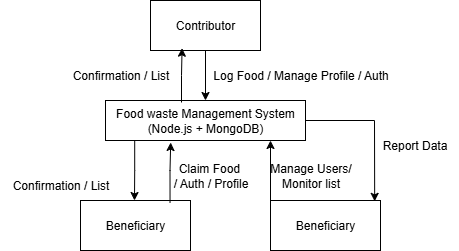

The diagram above was exported from draw.io. Its source (the exported page's mxGraphModel, read from the mxfile embedded in the PNG):
<mxGraphModel dx="815" dy="444" grid="1" gridSize="10" guides="1" tooltips="1" connect="1" arrows="1" fold="1" page="1" pageScale="1" pageWidth="827" pageHeight="1169" math="0" shadow="0">
  <root>
    <mxCell id="0" />
    <mxCell id="1" parent="0" />
    <mxCell id="jxBI9MSp_zhWRYc1D4_m-3" value="" style="edgeStyle=orthogonalEdgeStyle;rounded=0;orthogonalLoop=1;jettySize=auto;html=1;" edge="1" parent="1" source="jxBI9MSp_zhWRYc1D4_m-1" target="jxBI9MSp_zhWRYc1D4_m-2">
      <mxGeometry relative="1" as="geometry" />
    </mxCell>
    <mxCell id="jxBI9MSp_zhWRYc1D4_m-1" value="Contributor" style="html=1;whiteSpace=wrap;" vertex="1" parent="1">
      <mxGeometry x="150" y="90" width="110" height="50" as="geometry" />
    </mxCell>
    <mxCell id="jxBI9MSp_zhWRYc1D4_m-2" value="Food waste Management System&lt;div&gt;(Node.js + MongoDB)&lt;/div&gt;" style="html=1;whiteSpace=wrap;" vertex="1" parent="1">
      <mxGeometry x="105" y="190" width="200" height="40" as="geometry" />
    </mxCell>
    <mxCell id="jxBI9MSp_zhWRYc1D4_m-4" value="Log Food / Manage Profile / Auth" style="text;html=1;align=center;verticalAlign=middle;resizable=0;points=[];autosize=1;strokeColor=none;fillColor=none;" vertex="1" parent="1">
      <mxGeometry x="200" y="150" width="200" height="30" as="geometry" />
    </mxCell>
    <mxCell id="jxBI9MSp_zhWRYc1D4_m-6" style="edgeStyle=orthogonalEdgeStyle;rounded=0;orthogonalLoop=1;jettySize=auto;html=1;entryX=0.287;entryY=0.954;entryDx=0;entryDy=0;entryPerimeter=0;exitX=0.38;exitY=0.05;exitDx=0;exitDy=0;exitPerimeter=0;" edge="1" parent="1" source="jxBI9MSp_zhWRYc1D4_m-2" target="jxBI9MSp_zhWRYc1D4_m-1">
      <mxGeometry relative="1" as="geometry" />
    </mxCell>
    <mxCell id="jxBI9MSp_zhWRYc1D4_m-7" value="Confirmation / List" style="text;html=1;align=center;verticalAlign=middle;resizable=0;points=[];autosize=1;strokeColor=none;fillColor=none;" vertex="1" parent="1">
      <mxGeometry x="60" y="150" width="120" height="30" as="geometry" />
    </mxCell>
    <mxCell id="jxBI9MSp_zhWRYc1D4_m-9" value="Confirmation / List" style="text;html=1;align=center;verticalAlign=middle;resizable=0;points=[];autosize=1;strokeColor=none;fillColor=none;" vertex="1" parent="1">
      <mxGeometry x="-1.0658141036401503e-14" y="260" width="120" height="30" as="geometry" />
    </mxCell>
    <mxCell id="jxBI9MSp_zhWRYc1D4_m-10" value="Beneficiary" style="html=1;whiteSpace=wrap;" vertex="1" parent="1">
      <mxGeometry x="80" y="290" width="110" height="50" as="geometry" />
    </mxCell>
    <mxCell id="jxBI9MSp_zhWRYc1D4_m-12" style="edgeStyle=orthogonalEdgeStyle;rounded=0;orthogonalLoop=1;jettySize=auto;html=1;exitX=0.146;exitY=1.007;exitDx=0;exitDy=0;exitPerimeter=0;" edge="1" parent="1" source="jxBI9MSp_zhWRYc1D4_m-2">
      <mxGeometry relative="1" as="geometry">
        <mxPoint x="160" y="324" as="sourcePoint" />
        <mxPoint x="134" y="290" as="targetPoint" />
      </mxGeometry>
    </mxCell>
    <mxCell id="jxBI9MSp_zhWRYc1D4_m-13" style="edgeStyle=orthogonalEdgeStyle;rounded=0;orthogonalLoop=1;jettySize=auto;html=1;entryX=0.326;entryY=1.05;entryDx=0;entryDy=0;entryPerimeter=0;exitX=0.814;exitY=0.04;exitDx=0;exitDy=0;exitPerimeter=0;" edge="1" parent="1" source="jxBI9MSp_zhWRYc1D4_m-10" target="jxBI9MSp_zhWRYc1D4_m-2">
      <mxGeometry relative="1" as="geometry">
        <mxPoint x="210" y="314" as="sourcePoint" />
        <mxPoint x="211" y="260" as="targetPoint" />
      </mxGeometry>
    </mxCell>
    <mxCell id="jxBI9MSp_zhWRYc1D4_m-14" value="Claim Food&amp;nbsp;&lt;div&gt;/ Auth / Profile&lt;/div&gt;" style="text;html=1;align=center;verticalAlign=middle;resizable=0;points=[];autosize=1;strokeColor=none;fillColor=none;" vertex="1" parent="1">
      <mxGeometry x="160" y="245" width="100" height="40" as="geometry" />
    </mxCell>
    <mxCell id="jxBI9MSp_zhWRYc1D4_m-15" value="Beneficiary" style="html=1;whiteSpace=wrap;" vertex="1" parent="1">
      <mxGeometry x="270" y="290" width="110" height="50" as="geometry" />
    </mxCell>
    <mxCell id="jxBI9MSp_zhWRYc1D4_m-16" style="edgeStyle=orthogonalEdgeStyle;rounded=0;orthogonalLoop=1;jettySize=auto;html=1;entryX=0.326;entryY=1.05;entryDx=0;entryDy=0;entryPerimeter=0;exitX=0.814;exitY=0.04;exitDx=0;exitDy=0;exitPerimeter=0;" edge="1" parent="1">
      <mxGeometry relative="1" as="geometry">
        <mxPoint x="270" y="290" as="sourcePoint" />
        <mxPoint x="270" y="230" as="targetPoint" />
      </mxGeometry>
    </mxCell>
    <mxCell id="jxBI9MSp_zhWRYc1D4_m-17" value="Manage Users/&lt;div&gt;Monitor list&lt;/div&gt;" style="text;html=1;align=center;verticalAlign=middle;resizable=0;points=[];autosize=1;strokeColor=none;fillColor=none;" vertex="1" parent="1">
      <mxGeometry x="260" y="245" width="100" height="40" as="geometry" />
    </mxCell>
    <mxCell id="jxBI9MSp_zhWRYc1D4_m-21" value="" style="endArrow=classic;html=1;rounded=0;exitX=1;exitY=0.5;exitDx=0;exitDy=0;entryX=0.947;entryY=0.017;entryDx=0;entryDy=0;entryPerimeter=0;" edge="1" parent="1" source="jxBI9MSp_zhWRYc1D4_m-2" target="jxBI9MSp_zhWRYc1D4_m-15">
      <mxGeometry width="50" height="50" relative="1" as="geometry">
        <mxPoint x="330" y="280" as="sourcePoint" />
        <mxPoint x="380" y="230" as="targetPoint" />
        <Array as="points">
          <mxPoint x="374" y="210" />
        </Array>
      </mxGeometry>
    </mxCell>
    <mxCell id="jxBI9MSp_zhWRYc1D4_m-22" value="Report Data" style="text;html=1;align=center;verticalAlign=middle;resizable=0;points=[];autosize=1;strokeColor=none;fillColor=none;" vertex="1" parent="1">
      <mxGeometry x="369" y="220" width="90" height="30" as="geometry" />
    </mxCell>
  </root>
</mxGraphModel>